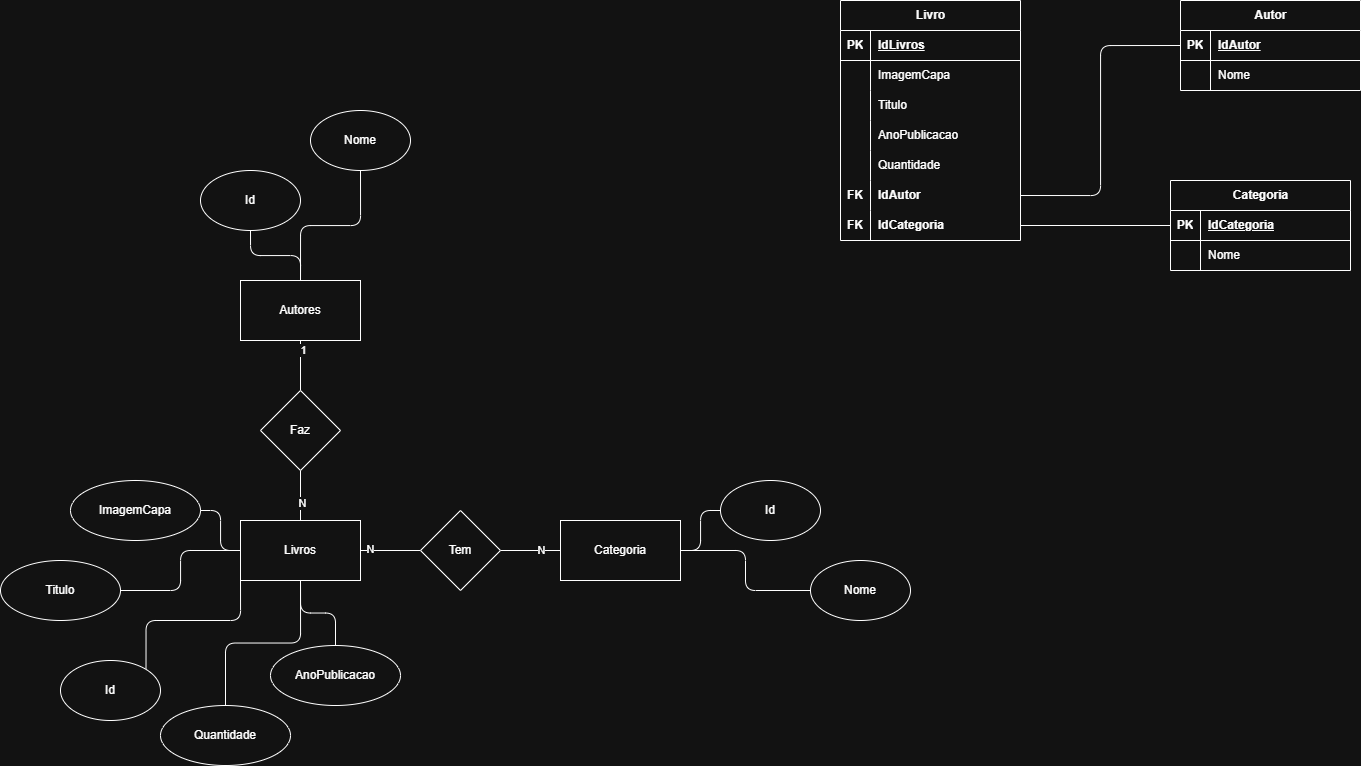

The diagram above was exported from draw.io. Its source (the exported page's mxGraphModel, read from the mxfile embedded in the PNG):
<mxGraphModel dx="1389" dy="1964" grid="1" gridSize="10" guides="1" tooltips="1" connect="1" arrows="1" fold="1" page="1" pageScale="1" pageWidth="827" pageHeight="1169" math="0" shadow="0">
  <root>
    <mxCell id="0" />
    <mxCell id="1" parent="0" />
    <mxCell id="8UYRqQAUMh6ci9cys57Y-2" parent="1" style="ellipse;whiteSpace=wrap;html=1;" value="Quantidade" vertex="1">
      <mxGeometry height="60" width="130" x="240" y="585" as="geometry" />
    </mxCell>
    <mxCell id="8UYRqQAUMh6ci9cys57Y-3" parent="1" style="ellipse;whiteSpace=wrap;html=1;" value="Id" vertex="1">
      <mxGeometry height="60" width="100" x="280" y="50" as="geometry" />
    </mxCell>
    <mxCell id="8UYRqQAUMh6ci9cys57Y-4" parent="1" style="ellipse;whiteSpace=wrap;html=1;" value="Nome" vertex="1">
      <mxGeometry height="60" width="100" x="890" y="440" as="geometry" />
    </mxCell>
    <mxCell id="8UYRqQAUMh6ci9cys57Y-5" parent="1" style="ellipse;whiteSpace=wrap;html=1;" value="Titulo" vertex="1">
      <mxGeometry height="60" width="120" x="80" y="440" as="geometry" />
    </mxCell>
    <mxCell id="8UYRqQAUMh6ci9cys57Y-6" parent="1" style="ellipse;whiteSpace=wrap;html=1;" value="ImagemCapa" vertex="1">
      <mxGeometry height="60" width="130" x="150" y="360" as="geometry" />
    </mxCell>
    <mxCell id="8UYRqQAUMh6ci9cys57Y-7" parent="1" style="ellipse;whiteSpace=wrap;html=1;" value="AnoPublicacao" vertex="1">
      <mxGeometry height="60" width="130" x="350" y="525" as="geometry" />
    </mxCell>
    <mxCell id="8UYRqQAUMh6ci9cys57Y-11" edge="1" parent="1" source="8UYRqQAUMh6ci9cys57Y-8" style="edgeStyle=orthogonalEdgeStyle;rounded=1;orthogonalLoop=1;jettySize=auto;html=1;exitX=0;exitY=0.5;exitDx=0;exitDy=0;curved=0;endArrow=none;endFill=0;" target="8UYRqQAUMh6ci9cys57Y-6">
      <mxGeometry relative="1" as="geometry" />
    </mxCell>
    <mxCell id="8UYRqQAUMh6ci9cys57Y-12" edge="1" parent="1" source="8UYRqQAUMh6ci9cys57Y-8" style="edgeStyle=orthogonalEdgeStyle;rounded=1;orthogonalLoop=1;jettySize=auto;html=1;exitX=0;exitY=0.5;exitDx=0;exitDy=0;entryX=1;entryY=0.5;entryDx=0;entryDy=0;curved=0;endArrow=none;endFill=0;" target="8UYRqQAUMh6ci9cys57Y-5">
      <mxGeometry relative="1" as="geometry" />
    </mxCell>
    <mxCell id="8UYRqQAUMh6ci9cys57Y-13" edge="1" parent="1" source="8UYRqQAUMh6ci9cys57Y-8" style="edgeStyle=orthogonalEdgeStyle;rounded=1;orthogonalLoop=1;jettySize=auto;html=1;exitX=0.5;exitY=1;exitDx=0;exitDy=0;entryX=0.5;entryY=0;entryDx=0;entryDy=0;curved=0;endArrow=none;endFill=0;" target="8UYRqQAUMh6ci9cys57Y-7">
      <mxGeometry relative="1" as="geometry" />
    </mxCell>
    <mxCell id="8UYRqQAUMh6ci9cys57Y-14" edge="1" parent="1" source="8UYRqQAUMh6ci9cys57Y-8" style="edgeStyle=orthogonalEdgeStyle;rounded=1;orthogonalLoop=1;jettySize=auto;html=1;exitX=0.5;exitY=1;exitDx=0;exitDy=0;entryX=0.5;entryY=0;entryDx=0;entryDy=0;curved=0;endArrow=none;endFill=0;" target="8UYRqQAUMh6ci9cys57Y-2">
      <mxGeometry relative="1" as="geometry" />
    </mxCell>
    <mxCell id="8UYRqQAUMh6ci9cys57Y-17" edge="1" parent="1" source="8UYRqQAUMh6ci9cys57Y-8" style="edgeStyle=orthogonalEdgeStyle;rounded=1;orthogonalLoop=1;jettySize=auto;html=1;exitX=0;exitY=1;exitDx=0;exitDy=0;entryX=1;entryY=0;entryDx=0;entryDy=0;curved=0;endArrow=none;endFill=0;" target="8UYRqQAUMh6ci9cys57Y-16">
      <mxGeometry relative="1" as="geometry" />
    </mxCell>
    <mxCell id="8UYRqQAUMh6ci9cys57Y-29" edge="1" parent="1" source="8UYRqQAUMh6ci9cys57Y-8" style="edgeStyle=orthogonalEdgeStyle;rounded=0;orthogonalLoop=1;jettySize=auto;html=1;exitX=1;exitY=0.5;exitDx=0;exitDy=0;entryX=0;entryY=0.5;entryDx=0;entryDy=0;startArrow=none;startFill=0;endArrow=none;endFill=0;" target="8UYRqQAUMh6ci9cys57Y-23">
      <mxGeometry relative="1" as="geometry" />
    </mxCell>
    <mxCell id="8UYRqQAUMh6ci9cys57Y-31" connectable="0" parent="8UYRqQAUMh6ci9cys57Y-29" style="edgeLabel;html=1;align=center;verticalAlign=middle;resizable=0;points=[];" value="N" vertex="1">
      <mxGeometry relative="1" x="-0.6872" y="2" as="geometry">
        <mxPoint as="offset" />
      </mxGeometry>
    </mxCell>
    <mxCell id="8UYRqQAUMh6ci9cys57Y-8" parent="1" style="rounded=0;whiteSpace=wrap;html=1;" value="Livros" vertex="1">
      <mxGeometry height="60" width="120" x="320" y="400" as="geometry" />
    </mxCell>
    <mxCell id="8UYRqQAUMh6ci9cys57Y-21" edge="1" parent="1" source="8UYRqQAUMh6ci9cys57Y-9" style="edgeStyle=orthogonalEdgeStyle;rounded=1;orthogonalLoop=1;jettySize=auto;html=1;exitX=1;exitY=0.5;exitDx=0;exitDy=0;entryX=0;entryY=0.5;entryDx=0;entryDy=0;curved=0;endArrow=none;endFill=0;" target="8UYRqQAUMh6ci9cys57Y-15">
      <mxGeometry relative="1" as="geometry" />
    </mxCell>
    <mxCell id="8UYRqQAUMh6ci9cys57Y-22" edge="1" parent="1" source="8UYRqQAUMh6ci9cys57Y-9" style="edgeStyle=orthogonalEdgeStyle;rounded=1;orthogonalLoop=1;jettySize=auto;html=1;exitX=1;exitY=0.5;exitDx=0;exitDy=0;entryX=0;entryY=0.5;entryDx=0;entryDy=0;curved=0;endArrow=none;endFill=0;" target="8UYRqQAUMh6ci9cys57Y-4">
      <mxGeometry relative="1" as="geometry" />
    </mxCell>
    <mxCell id="8UYRqQAUMh6ci9cys57Y-9" parent="1" style="rounded=0;whiteSpace=wrap;html=1;" value="Categoria" vertex="1">
      <mxGeometry height="60" width="120" x="640" y="400" as="geometry" />
    </mxCell>
    <mxCell id="8UYRqQAUMh6ci9cys57Y-19" edge="1" parent="1" source="8UYRqQAUMh6ci9cys57Y-10" style="edgeStyle=orthogonalEdgeStyle;rounded=1;orthogonalLoop=1;jettySize=auto;html=1;exitX=0.5;exitY=0;exitDx=0;exitDy=0;entryX=0.5;entryY=1;entryDx=0;entryDy=0;curved=0;endArrow=none;endFill=0;" target="8UYRqQAUMh6ci9cys57Y-3">
      <mxGeometry relative="1" as="geometry" />
    </mxCell>
    <mxCell id="8UYRqQAUMh6ci9cys57Y-20" edge="1" parent="1" source="8UYRqQAUMh6ci9cys57Y-10" style="edgeStyle=orthogonalEdgeStyle;rounded=1;orthogonalLoop=1;jettySize=auto;html=1;exitX=0.5;exitY=0;exitDx=0;exitDy=0;entryX=0.5;entryY=1;entryDx=0;entryDy=0;curved=0;endArrow=none;endFill=0;" target="8UYRqQAUMh6ci9cys57Y-18">
      <mxGeometry relative="1" as="geometry" />
    </mxCell>
    <mxCell id="8UYRqQAUMh6ci9cys57Y-25" edge="1" parent="1" source="8UYRqQAUMh6ci9cys57Y-10" style="edgeStyle=orthogonalEdgeStyle;rounded=0;orthogonalLoop=1;jettySize=auto;html=1;exitX=0.5;exitY=1;exitDx=0;exitDy=0;entryX=0.5;entryY=0;entryDx=0;entryDy=0;endArrow=none;endFill=0;" target="8UYRqQAUMh6ci9cys57Y-24">
      <mxGeometry relative="1" as="geometry" />
    </mxCell>
    <mxCell id="8UYRqQAUMh6ci9cys57Y-27" connectable="0" parent="8UYRqQAUMh6ci9cys57Y-25" style="edgeLabel;html=1;align=center;verticalAlign=middle;resizable=0;points=[];" value="1" vertex="1">
      <mxGeometry relative="1" x="-0.6185" y="2" as="geometry">
        <mxPoint as="offset" />
      </mxGeometry>
    </mxCell>
    <mxCell id="8UYRqQAUMh6ci9cys57Y-10" parent="1" style="rounded=0;whiteSpace=wrap;html=1;" value="Autores" vertex="1">
      <mxGeometry height="60" width="120" x="320" y="160" as="geometry" />
    </mxCell>
    <mxCell id="8UYRqQAUMh6ci9cys57Y-15" parent="1" style="ellipse;whiteSpace=wrap;html=1;" value="Id" vertex="1">
      <mxGeometry height="60" width="100" x="800" y="360" as="geometry" />
    </mxCell>
    <mxCell id="8UYRqQAUMh6ci9cys57Y-16" parent="1" style="ellipse;whiteSpace=wrap;html=1;" value="Id" vertex="1">
      <mxGeometry height="60" width="100" x="140" y="540" as="geometry" />
    </mxCell>
    <mxCell id="8UYRqQAUMh6ci9cys57Y-18" parent="1" style="ellipse;whiteSpace=wrap;html=1;" value="Nome" vertex="1">
      <mxGeometry height="60" width="100" x="390" y="-10" as="geometry" />
    </mxCell>
    <mxCell id="8UYRqQAUMh6ci9cys57Y-30" edge="1" parent="1" source="8UYRqQAUMh6ci9cys57Y-23" style="edgeStyle=orthogonalEdgeStyle;rounded=0;orthogonalLoop=1;jettySize=auto;html=1;exitX=1;exitY=0.5;exitDx=0;exitDy=0;entryX=0;entryY=0.5;entryDx=0;entryDy=0;endArrow=none;endFill=0;" target="8UYRqQAUMh6ci9cys57Y-9">
      <mxGeometry relative="1" as="geometry" />
    </mxCell>
    <mxCell id="8UYRqQAUMh6ci9cys57Y-32" connectable="0" parent="8UYRqQAUMh6ci9cys57Y-30" style="edgeLabel;html=1;align=center;verticalAlign=middle;resizable=0;points=[];" value="N" vertex="1">
      <mxGeometry relative="1" x="0.3214" y="1" as="geometry">
        <mxPoint as="offset" />
      </mxGeometry>
    </mxCell>
    <mxCell id="8UYRqQAUMh6ci9cys57Y-23" parent="1" style="rhombus;whiteSpace=wrap;html=1;" value="Tem" vertex="1">
      <mxGeometry height="80" width="80" x="500" y="390" as="geometry" />
    </mxCell>
    <mxCell id="8UYRqQAUMh6ci9cys57Y-26" edge="1" parent="1" source="8UYRqQAUMh6ci9cys57Y-24" style="edgeStyle=orthogonalEdgeStyle;rounded=0;orthogonalLoop=1;jettySize=auto;html=1;exitX=0.5;exitY=1;exitDx=0;exitDy=0;entryX=0.5;entryY=0;entryDx=0;entryDy=0;endArrow=none;endFill=0;" target="8UYRqQAUMh6ci9cys57Y-8">
      <mxGeometry relative="1" as="geometry" />
    </mxCell>
    <mxCell id="8UYRqQAUMh6ci9cys57Y-28" connectable="0" parent="8UYRqQAUMh6ci9cys57Y-26" style="edgeLabel;html=1;align=center;verticalAlign=middle;resizable=0;points=[];" value="N" vertex="1">
      <mxGeometry relative="1" x="0.2738" y="1" as="geometry">
        <mxPoint as="offset" />
      </mxGeometry>
    </mxCell>
    <mxCell id="8UYRqQAUMh6ci9cys57Y-24" parent="1" style="rhombus;whiteSpace=wrap;html=1;" value="Faz" vertex="1">
      <mxGeometry height="80" width="80" x="340" y="270" as="geometry" />
    </mxCell>
    <mxCell id="8UYRqQAUMh6ci9cys57Y-39" parent="1" style="shape=table;startSize=30;container=1;collapsible=1;childLayout=tableLayout;fixedRows=1;rowLines=0;fontStyle=1;align=center;resizeLast=1;html=1;" value="Autor" vertex="1">
      <mxGeometry height="90" width="180" x="1260" y="-120" as="geometry" />
    </mxCell>
    <mxCell id="8UYRqQAUMh6ci9cys57Y-40" parent="8UYRqQAUMh6ci9cys57Y-39" style="shape=tableRow;horizontal=0;startSize=0;swimlaneHead=0;swimlaneBody=0;fillColor=none;collapsible=0;dropTarget=0;points=[[0,0.5],[1,0.5]];portConstraint=eastwest;top=0;left=0;right=0;bottom=1;" value="" vertex="1">
      <mxGeometry height="30" width="180" y="30" as="geometry" />
    </mxCell>
    <mxCell id="8UYRqQAUMh6ci9cys57Y-41" parent="8UYRqQAUMh6ci9cys57Y-40" style="shape=partialRectangle;connectable=0;fillColor=none;top=0;left=0;bottom=0;right=0;fontStyle=1;overflow=hidden;whiteSpace=wrap;html=1;" value="PK" vertex="1">
      <mxGeometry height="30" width="30" as="geometry">
        <mxRectangle height="30" width="30" as="alternateBounds" />
      </mxGeometry>
    </mxCell>
    <mxCell id="8UYRqQAUMh6ci9cys57Y-42" parent="8UYRqQAUMh6ci9cys57Y-40" style="shape=partialRectangle;connectable=0;fillColor=none;top=0;left=0;bottom=0;right=0;align=left;spacingLeft=6;fontStyle=5;overflow=hidden;whiteSpace=wrap;html=1;" value="IdAutor" vertex="1">
      <mxGeometry height="30" width="150" x="30" as="geometry">
        <mxRectangle height="30" width="150" as="alternateBounds" />
      </mxGeometry>
    </mxCell>
    <mxCell id="8UYRqQAUMh6ci9cys57Y-43" parent="8UYRqQAUMh6ci9cys57Y-39" style="shape=tableRow;horizontal=0;startSize=0;swimlaneHead=0;swimlaneBody=0;fillColor=none;collapsible=0;dropTarget=0;points=[[0,0.5],[1,0.5]];portConstraint=eastwest;top=0;left=0;right=0;bottom=0;" value="" vertex="1">
      <mxGeometry height="30" width="180" y="60" as="geometry" />
    </mxCell>
    <mxCell id="8UYRqQAUMh6ci9cys57Y-44" parent="8UYRqQAUMh6ci9cys57Y-43" style="shape=partialRectangle;connectable=0;fillColor=none;top=0;left=0;bottom=0;right=0;editable=1;overflow=hidden;whiteSpace=wrap;html=1;" value="" vertex="1">
      <mxGeometry height="30" width="30" as="geometry">
        <mxRectangle height="30" width="30" as="alternateBounds" />
      </mxGeometry>
    </mxCell>
    <mxCell id="8UYRqQAUMh6ci9cys57Y-45" parent="8UYRqQAUMh6ci9cys57Y-43" style="shape=partialRectangle;connectable=0;fillColor=none;top=0;left=0;bottom=0;right=0;align=left;spacingLeft=6;overflow=hidden;whiteSpace=wrap;html=1;" value="Nome" vertex="1">
      <mxGeometry height="30" width="150" x="30" as="geometry">
        <mxRectangle height="30" width="150" as="alternateBounds" />
      </mxGeometry>
    </mxCell>
    <mxCell id="8UYRqQAUMh6ci9cys57Y-52" parent="1" style="shape=table;startSize=30;container=1;collapsible=1;childLayout=tableLayout;fixedRows=1;rowLines=0;fontStyle=1;align=center;resizeLast=1;html=1;" value="Livro" vertex="1">
      <mxGeometry height="240" width="180" x="920" y="-120" as="geometry" />
    </mxCell>
    <mxCell id="8UYRqQAUMh6ci9cys57Y-53" parent="8UYRqQAUMh6ci9cys57Y-52" style="shape=tableRow;horizontal=0;startSize=0;swimlaneHead=0;swimlaneBody=0;fillColor=none;collapsible=0;dropTarget=0;points=[[0,0.5],[1,0.5]];portConstraint=eastwest;top=0;left=0;right=0;bottom=1;" value="" vertex="1">
      <mxGeometry height="30" width="180" y="30" as="geometry" />
    </mxCell>
    <mxCell id="8UYRqQAUMh6ci9cys57Y-54" parent="8UYRqQAUMh6ci9cys57Y-53" style="shape=partialRectangle;connectable=0;fillColor=none;top=0;left=0;bottom=0;right=0;fontStyle=1;overflow=hidden;whiteSpace=wrap;html=1;" value="PK" vertex="1">
      <mxGeometry height="30" width="30" as="geometry">
        <mxRectangle height="30" width="30" as="alternateBounds" />
      </mxGeometry>
    </mxCell>
    <mxCell id="8UYRqQAUMh6ci9cys57Y-55" parent="8UYRqQAUMh6ci9cys57Y-53" style="shape=partialRectangle;connectable=0;fillColor=none;top=0;left=0;bottom=0;right=0;align=left;spacingLeft=6;fontStyle=5;overflow=hidden;whiteSpace=wrap;html=1;" value="IdLivros" vertex="1">
      <mxGeometry height="30" width="150" x="30" as="geometry">
        <mxRectangle height="30" width="150" as="alternateBounds" />
      </mxGeometry>
    </mxCell>
    <mxCell id="8UYRqQAUMh6ci9cys57Y-56" parent="8UYRqQAUMh6ci9cys57Y-52" style="shape=tableRow;horizontal=0;startSize=0;swimlaneHead=0;swimlaneBody=0;fillColor=none;collapsible=0;dropTarget=0;points=[[0,0.5],[1,0.5]];portConstraint=eastwest;top=0;left=0;right=0;bottom=0;" value="" vertex="1">
      <mxGeometry height="30" width="180" y="60" as="geometry" />
    </mxCell>
    <mxCell id="8UYRqQAUMh6ci9cys57Y-57" parent="8UYRqQAUMh6ci9cys57Y-56" style="shape=partialRectangle;connectable=0;fillColor=none;top=0;left=0;bottom=0;right=0;editable=1;overflow=hidden;whiteSpace=wrap;html=1;" value="" vertex="1">
      <mxGeometry height="30" width="30" as="geometry">
        <mxRectangle height="30" width="30" as="alternateBounds" />
      </mxGeometry>
    </mxCell>
    <mxCell id="8UYRqQAUMh6ci9cys57Y-58" parent="8UYRqQAUMh6ci9cys57Y-56" style="shape=partialRectangle;connectable=0;fillColor=none;top=0;left=0;bottom=0;right=0;align=left;spacingLeft=6;overflow=hidden;whiteSpace=wrap;html=1;" value="&lt;span style=&quot;text-align: center;&quot;&gt;ImagemCapa&lt;/span&gt;" vertex="1">
      <mxGeometry height="30" width="150" x="30" as="geometry">
        <mxRectangle height="30" width="150" as="alternateBounds" />
      </mxGeometry>
    </mxCell>
    <mxCell id="8UYRqQAUMh6ci9cys57Y-59" parent="8UYRqQAUMh6ci9cys57Y-52" style="shape=tableRow;horizontal=0;startSize=0;swimlaneHead=0;swimlaneBody=0;fillColor=none;collapsible=0;dropTarget=0;points=[[0,0.5],[1,0.5]];portConstraint=eastwest;top=0;left=0;right=0;bottom=0;" value="" vertex="1">
      <mxGeometry height="30" width="180" y="90" as="geometry" />
    </mxCell>
    <mxCell id="8UYRqQAUMh6ci9cys57Y-60" parent="8UYRqQAUMh6ci9cys57Y-59" style="shape=partialRectangle;connectable=0;fillColor=none;top=0;left=0;bottom=0;right=0;editable=1;overflow=hidden;whiteSpace=wrap;html=1;" value="" vertex="1">
      <mxGeometry height="30" width="30" as="geometry">
        <mxRectangle height="30" width="30" as="alternateBounds" />
      </mxGeometry>
    </mxCell>
    <mxCell id="8UYRqQAUMh6ci9cys57Y-61" parent="8UYRqQAUMh6ci9cys57Y-59" style="shape=partialRectangle;connectable=0;fillColor=none;top=0;left=0;bottom=0;right=0;align=left;spacingLeft=6;overflow=hidden;whiteSpace=wrap;html=1;" value="&lt;span style=&quot;text-align: center;&quot;&gt;Titulo&lt;/span&gt;" vertex="1">
      <mxGeometry height="30" width="150" x="30" as="geometry">
        <mxRectangle height="30" width="150" as="alternateBounds" />
      </mxGeometry>
    </mxCell>
    <mxCell id="8UYRqQAUMh6ci9cys57Y-62" parent="8UYRqQAUMh6ci9cys57Y-52" style="shape=tableRow;horizontal=0;startSize=0;swimlaneHead=0;swimlaneBody=0;fillColor=none;collapsible=0;dropTarget=0;points=[[0,0.5],[1,0.5]];portConstraint=eastwest;top=0;left=0;right=0;bottom=0;" value="" vertex="1">
      <mxGeometry height="30" width="180" y="120" as="geometry" />
    </mxCell>
    <mxCell id="8UYRqQAUMh6ci9cys57Y-63" parent="8UYRqQAUMh6ci9cys57Y-62" style="shape=partialRectangle;connectable=0;fillColor=none;top=0;left=0;bottom=0;right=0;editable=1;overflow=hidden;whiteSpace=wrap;html=1;" value="" vertex="1">
      <mxGeometry height="30" width="30" as="geometry">
        <mxRectangle height="30" width="30" as="alternateBounds" />
      </mxGeometry>
    </mxCell>
    <mxCell id="8UYRqQAUMh6ci9cys57Y-64" parent="8UYRqQAUMh6ci9cys57Y-62" style="shape=partialRectangle;connectable=0;fillColor=none;top=0;left=0;bottom=0;right=0;align=left;spacingLeft=6;overflow=hidden;whiteSpace=wrap;html=1;" value="&lt;span style=&quot;text-align: center;&quot;&gt;AnoPublicacao&lt;/span&gt;" vertex="1">
      <mxGeometry height="30" width="150" x="30" as="geometry">
        <mxRectangle height="30" width="150" as="alternateBounds" />
      </mxGeometry>
    </mxCell>
    <mxCell id="8UYRqQAUMh6ci9cys57Y-78" parent="8UYRqQAUMh6ci9cys57Y-52" style="shape=tableRow;horizontal=0;startSize=0;swimlaneHead=0;swimlaneBody=0;fillColor=none;collapsible=0;dropTarget=0;points=[[0,0.5],[1,0.5]];portConstraint=eastwest;top=0;left=0;right=0;bottom=0;" value="" vertex="1">
      <mxGeometry height="30" width="180" y="150" as="geometry" />
    </mxCell>
    <mxCell id="8UYRqQAUMh6ci9cys57Y-79" parent="8UYRqQAUMh6ci9cys57Y-78" style="shape=partialRectangle;connectable=0;fillColor=none;top=0;left=0;bottom=0;right=0;editable=1;overflow=hidden;whiteSpace=wrap;html=1;" value="" vertex="1">
      <mxGeometry height="30" width="30" as="geometry">
        <mxRectangle height="30" width="30" as="alternateBounds" />
      </mxGeometry>
    </mxCell>
    <mxCell id="8UYRqQAUMh6ci9cys57Y-80" parent="8UYRqQAUMh6ci9cys57Y-78" style="shape=partialRectangle;connectable=0;fillColor=none;top=0;left=0;bottom=0;right=0;align=left;spacingLeft=6;overflow=hidden;whiteSpace=wrap;html=1;" value="&lt;span style=&quot;text-align: center;&quot;&gt;Quantidade&lt;/span&gt;" vertex="1">
      <mxGeometry height="30" width="150" x="30" as="geometry">
        <mxRectangle height="30" width="150" as="alternateBounds" />
      </mxGeometry>
    </mxCell>
    <mxCell id="8UYRqQAUMh6ci9cys57Y-81" parent="8UYRqQAUMh6ci9cys57Y-52" style="shape=tableRow;horizontal=0;startSize=0;swimlaneHead=0;swimlaneBody=0;fillColor=none;collapsible=0;dropTarget=0;points=[[0,0.5],[1,0.5]];portConstraint=eastwest;top=0;left=0;right=0;bottom=0;" value="" vertex="1">
      <mxGeometry height="30" width="180" y="180" as="geometry" />
    </mxCell>
    <mxCell id="8UYRqQAUMh6ci9cys57Y-82" parent="8UYRqQAUMh6ci9cys57Y-81" style="shape=partialRectangle;connectable=0;fillColor=none;top=0;left=0;bottom=0;right=0;editable=1;overflow=hidden;whiteSpace=wrap;html=1;" value="&lt;b&gt;FK&lt;/b&gt;" vertex="1">
      <mxGeometry height="30" width="30" as="geometry">
        <mxRectangle height="30" width="30" as="alternateBounds" />
      </mxGeometry>
    </mxCell>
    <mxCell id="8UYRqQAUMh6ci9cys57Y-83" parent="8UYRqQAUMh6ci9cys57Y-81" style="shape=partialRectangle;connectable=0;fillColor=none;top=0;left=0;bottom=0;right=0;align=left;spacingLeft=6;overflow=hidden;whiteSpace=wrap;html=1;" value="&lt;b&gt;IdAutor&lt;/b&gt;" vertex="1">
      <mxGeometry height="30" width="150" x="30" as="geometry">
        <mxRectangle height="30" width="150" as="alternateBounds" />
      </mxGeometry>
    </mxCell>
    <mxCell id="8UYRqQAUMh6ci9cys57Y-84" parent="8UYRqQAUMh6ci9cys57Y-52" style="shape=tableRow;horizontal=0;startSize=0;swimlaneHead=0;swimlaneBody=0;fillColor=none;collapsible=0;dropTarget=0;points=[[0,0.5],[1,0.5]];portConstraint=eastwest;top=0;left=0;right=0;bottom=0;" value="" vertex="1">
      <mxGeometry height="30" width="180" y="210" as="geometry" />
    </mxCell>
    <mxCell id="8UYRqQAUMh6ci9cys57Y-85" parent="8UYRqQAUMh6ci9cys57Y-84" style="shape=partialRectangle;connectable=0;fillColor=none;top=0;left=0;bottom=0;right=0;editable=1;overflow=hidden;whiteSpace=wrap;html=1;" value="&lt;b&gt;FK&lt;/b&gt;" vertex="1">
      <mxGeometry height="30" width="30" as="geometry">
        <mxRectangle height="30" width="30" as="alternateBounds" />
      </mxGeometry>
    </mxCell>
    <mxCell id="8UYRqQAUMh6ci9cys57Y-86" parent="8UYRqQAUMh6ci9cys57Y-84" style="shape=partialRectangle;connectable=0;fillColor=none;top=0;left=0;bottom=0;right=0;align=left;spacingLeft=6;overflow=hidden;whiteSpace=wrap;html=1;" value="&lt;b&gt;IdCategoria&lt;/b&gt;" vertex="1">
      <mxGeometry height="30" width="150" x="30" as="geometry">
        <mxRectangle height="30" width="150" as="alternateBounds" />
      </mxGeometry>
    </mxCell>
    <mxCell id="8UYRqQAUMh6ci9cys57Y-65" parent="1" style="shape=table;startSize=30;container=1;collapsible=1;childLayout=tableLayout;fixedRows=1;rowLines=0;fontStyle=1;align=center;resizeLast=1;html=1;" value="Categoria" vertex="1">
      <mxGeometry height="90" width="180" x="1250" y="60" as="geometry" />
    </mxCell>
    <mxCell id="8UYRqQAUMh6ci9cys57Y-66" parent="8UYRqQAUMh6ci9cys57Y-65" style="shape=tableRow;horizontal=0;startSize=0;swimlaneHead=0;swimlaneBody=0;fillColor=none;collapsible=0;dropTarget=0;points=[[0,0.5],[1,0.5]];portConstraint=eastwest;top=0;left=0;right=0;bottom=1;" value="" vertex="1">
      <mxGeometry height="30" width="180" y="30" as="geometry" />
    </mxCell>
    <mxCell id="8UYRqQAUMh6ci9cys57Y-67" parent="8UYRqQAUMh6ci9cys57Y-66" style="shape=partialRectangle;connectable=0;fillColor=none;top=0;left=0;bottom=0;right=0;fontStyle=1;overflow=hidden;whiteSpace=wrap;html=1;" value="PK" vertex="1">
      <mxGeometry height="30" width="30" as="geometry">
        <mxRectangle height="30" width="30" as="alternateBounds" />
      </mxGeometry>
    </mxCell>
    <mxCell id="8UYRqQAUMh6ci9cys57Y-68" parent="8UYRqQAUMh6ci9cys57Y-66" style="shape=partialRectangle;connectable=0;fillColor=none;top=0;left=0;bottom=0;right=0;align=left;spacingLeft=6;fontStyle=5;overflow=hidden;whiteSpace=wrap;html=1;" value="IdCategoria" vertex="1">
      <mxGeometry height="30" width="150" x="30" as="geometry">
        <mxRectangle height="30" width="150" as="alternateBounds" />
      </mxGeometry>
    </mxCell>
    <mxCell id="8UYRqQAUMh6ci9cys57Y-69" parent="8UYRqQAUMh6ci9cys57Y-65" style="shape=tableRow;horizontal=0;startSize=0;swimlaneHead=0;swimlaneBody=0;fillColor=none;collapsible=0;dropTarget=0;points=[[0,0.5],[1,0.5]];portConstraint=eastwest;top=0;left=0;right=0;bottom=0;" value="" vertex="1">
      <mxGeometry height="30" width="180" y="60" as="geometry" />
    </mxCell>
    <mxCell id="8UYRqQAUMh6ci9cys57Y-70" parent="8UYRqQAUMh6ci9cys57Y-69" style="shape=partialRectangle;connectable=0;fillColor=none;top=0;left=0;bottom=0;right=0;editable=1;overflow=hidden;whiteSpace=wrap;html=1;" value="" vertex="1">
      <mxGeometry height="30" width="30" as="geometry">
        <mxRectangle height="30" width="30" as="alternateBounds" />
      </mxGeometry>
    </mxCell>
    <mxCell id="8UYRqQAUMh6ci9cys57Y-71" parent="8UYRqQAUMh6ci9cys57Y-69" style="shape=partialRectangle;connectable=0;fillColor=none;top=0;left=0;bottom=0;right=0;align=left;spacingLeft=6;overflow=hidden;whiteSpace=wrap;html=1;" value="Nome" vertex="1">
      <mxGeometry height="30" width="150" x="30" as="geometry">
        <mxRectangle height="30" width="150" as="alternateBounds" />
      </mxGeometry>
    </mxCell>
    <mxCell id="8UYRqQAUMh6ci9cys57Y-87" edge="1" parent="1" source="8UYRqQAUMh6ci9cys57Y-40" style="edgeStyle=orthogonalEdgeStyle;rounded=1;orthogonalLoop=1;jettySize=auto;html=1;exitX=0;exitY=0.5;exitDx=0;exitDy=0;entryX=1;entryY=0.5;entryDx=0;entryDy=0;curved=0;endArrow=none;endFill=0;" target="8UYRqQAUMh6ci9cys57Y-81">
      <mxGeometry relative="1" as="geometry" />
    </mxCell>
    <mxCell id="8UYRqQAUMh6ci9cys57Y-89" edge="1" parent="1" source="8UYRqQAUMh6ci9cys57Y-66" style="edgeStyle=orthogonalEdgeStyle;rounded=0;orthogonalLoop=1;jettySize=auto;html=1;exitX=0;exitY=0.5;exitDx=0;exitDy=0;entryX=1;entryY=0.5;entryDx=0;entryDy=0;endArrow=none;endFill=0;" target="8UYRqQAUMh6ci9cys57Y-84">
      <mxGeometry relative="1" as="geometry" />
    </mxCell>
  </root>
</mxGraphModel>